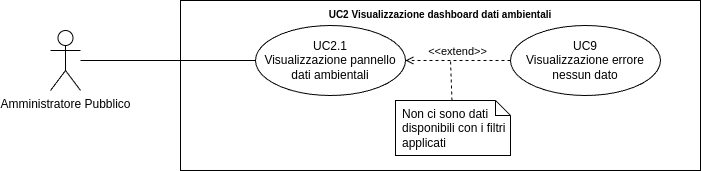

The diagram above was exported from draw.io. Its source (the exported page's mxGraphModel, read from the mxfile embedded in the PNG):
<mxGraphModel dx="21434" dy="754" grid="1" gridSize="10" guides="1" tooltips="1" connect="1" arrows="1" fold="1" page="1" pageScale="1" pageWidth="20000" pageHeight="20000" math="0" shadow="0">
  <root>
    <mxCell id="0" />
    <mxCell id="1" parent="0" />
    <mxCell id="2" value="Amministratore Pubblico" style="shape=umlActor;verticalLabelPosition=bottom;verticalAlign=top;html=1;outlineConnect=0;" vertex="1" parent="1">
      <mxGeometry x="-18130" y="90" width="30" height="60" as="geometry" />
    </mxCell>
    <mxCell id="3" value="&lt;b style=&quot;border-color: var(--border-color); font-size: 10px;&quot;&gt;UC2 Visualizzazione dashboard dati ambientali&lt;/b&gt;" style="shape=rect;html=1;verticalAlign=top;fontStyle=1;whiteSpace=wrap;align=center;" vertex="1" parent="1">
      <mxGeometry x="-18000" y="60" width="520" height="170" as="geometry" />
    </mxCell>
    <mxCell id="4" value="UC2.1&lt;br&gt;Visualizzazione pannello dati ambientali" style="ellipse;whiteSpace=wrap;html=1;" vertex="1" parent="1">
      <mxGeometry x="-17925" y="85" width="150" height="70" as="geometry" />
    </mxCell>
    <mxCell id="5" value="" style="edgeStyle=none;html=1;endArrow=none;verticalAlign=bottom;rounded=0;" edge="1" source="2" target="4" parent="1">
      <mxGeometry width="160" relative="1" as="geometry">
        <mxPoint x="-18050" y="165" as="sourcePoint" />
        <mxPoint x="-17890" y="165" as="targetPoint" />
      </mxGeometry>
    </mxCell>
    <mxCell id="6" value="UC9&lt;br&gt;Visualizzazione errore nessun dato" style="ellipse;whiteSpace=wrap;html=1;" vertex="1" parent="1">
      <mxGeometry x="-17670" y="85" width="150" height="70" as="geometry" />
    </mxCell>
    <mxCell id="7" value="Non ci sono dati disponibili con i filtri applicati" style="shape=note;size=15;spacingLeft=5;align=left;whiteSpace=wrap;" vertex="1" parent="1">
      <mxGeometry x="-17785" y="160" width="115" height="55" as="geometry" />
    </mxCell>
    <mxCell id="8" value="" style="edgeStyle=none;html=1;endArrow=none;rounded=0;labelBackgroundColor=none;dashed=1;" edge="1" source="7" parent="1">
      <mxGeometry relative="1" as="geometry">
        <mxPoint x="-17730" y="120" as="targetPoint" />
      </mxGeometry>
    </mxCell>
    <mxCell id="9" value="&amp;lt;&amp;lt;extend&amp;gt;&amp;gt;" style="html=1;verticalAlign=bottom;labelBackgroundColor=none;endArrow=open;endFill=0;dashed=1;rounded=0;exitX=0;exitY=0.5;exitDx=0;exitDy=0;entryX=1;entryY=0.5;entryDx=0;entryDy=0;" edge="1" source="6" target="4" parent="1">
      <mxGeometry width="160" relative="1" as="geometry">
        <mxPoint x="-18300" y="260" as="sourcePoint" />
        <mxPoint x="-18380" y="260" as="targetPoint" />
      </mxGeometry>
    </mxCell>
  </root>
</mxGraphModel>